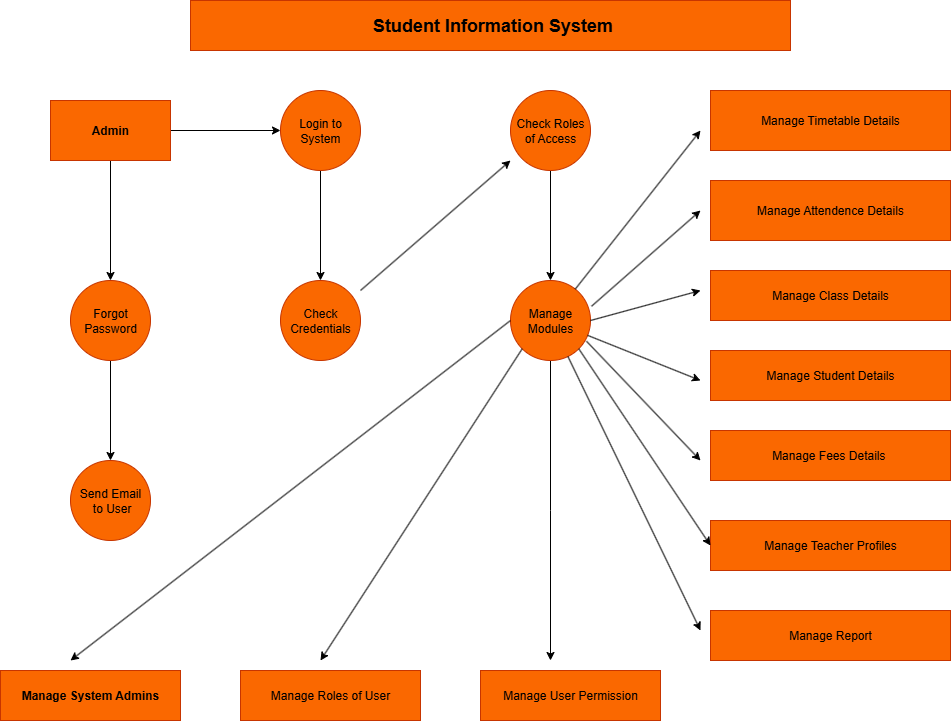

The diagram above was exported from draw.io. Its source (the exported page's mxGraphModel, read from the mxfile embedded in the PNG):
<mxGraphModel dx="2153" dy="713" grid="1" gridSize="10" guides="1" tooltips="1" connect="1" arrows="1" fold="1" page="1" pageScale="1" pageWidth="850" pageHeight="1100" math="0" shadow="0">
  <root>
    <mxCell id="0" />
    <mxCell id="1" parent="0" />
    <mxCell id="H5S8cgGuEo3G6NR-l-FS-1" value="&lt;h2&gt;&amp;nbsp;Student Information System&lt;/h2&gt;" style="rounded=0;whiteSpace=wrap;html=1;fillColor=#fa6800;fontColor=#000000;strokeColor=#C73500;" vertex="1" parent="1">
      <mxGeometry x="160" y="40" width="600" height="50" as="geometry" />
    </mxCell>
    <mxCell id="H5S8cgGuEo3G6NR-l-FS-31" value="" style="edgeStyle=orthogonalEdgeStyle;rounded=0;orthogonalLoop=1;jettySize=auto;html=1;" edge="1" parent="1" source="H5S8cgGuEo3G6NR-l-FS-2" target="H5S8cgGuEo3G6NR-l-FS-3">
      <mxGeometry relative="1" as="geometry" />
    </mxCell>
    <mxCell id="H5S8cgGuEo3G6NR-l-FS-2" value="Check Roles of Access" style="ellipse;whiteSpace=wrap;html=1;aspect=fixed;fillColor=#fa6800;fontColor=#000000;strokeColor=#C73500;" vertex="1" parent="1">
      <mxGeometry x="480" y="130" width="80" height="80" as="geometry" />
    </mxCell>
    <mxCell id="H5S8cgGuEo3G6NR-l-FS-27" style="edgeStyle=orthogonalEdgeStyle;rounded=0;orthogonalLoop=1;jettySize=auto;html=1;" edge="1" parent="1" source="H5S8cgGuEo3G6NR-l-FS-3">
      <mxGeometry relative="1" as="geometry">
        <mxPoint x="520" y="700" as="targetPoint" />
      </mxGeometry>
    </mxCell>
    <mxCell id="H5S8cgGuEo3G6NR-l-FS-3" value="Manage Modules" style="ellipse;whiteSpace=wrap;html=1;aspect=fixed;fillColor=#fa6800;fontColor=#000000;strokeColor=#C73500;direction=south;" vertex="1" parent="1">
      <mxGeometry x="480" y="320" width="80" height="80" as="geometry" />
    </mxCell>
    <mxCell id="H5S8cgGuEo3G6NR-l-FS-10" value="" style="edgeStyle=orthogonalEdgeStyle;rounded=0;orthogonalLoop=1;jettySize=auto;html=1;" edge="1" parent="1" source="H5S8cgGuEo3G6NR-l-FS-4" target="H5S8cgGuEo3G6NR-l-FS-6">
      <mxGeometry relative="1" as="geometry" />
    </mxCell>
    <mxCell id="H5S8cgGuEo3G6NR-l-FS-4" value="Login to System" style="ellipse;whiteSpace=wrap;html=1;aspect=fixed;fillColor=#fa6800;fontColor=#000000;strokeColor=#C73500;" vertex="1" parent="1">
      <mxGeometry x="250" y="130" width="80" height="80" as="geometry" />
    </mxCell>
    <mxCell id="H5S8cgGuEo3G6NR-l-FS-11" value="" style="edgeStyle=orthogonalEdgeStyle;rounded=0;orthogonalLoop=1;jettySize=auto;html=1;" edge="1" parent="1" source="H5S8cgGuEo3G6NR-l-FS-5" target="H5S8cgGuEo3G6NR-l-FS-4">
      <mxGeometry relative="1" as="geometry" />
    </mxCell>
    <mxCell id="H5S8cgGuEo3G6NR-l-FS-13" value="" style="edgeStyle=orthogonalEdgeStyle;rounded=0;orthogonalLoop=1;jettySize=auto;html=1;" edge="1" parent="1" source="H5S8cgGuEo3G6NR-l-FS-5" target="H5S8cgGuEo3G6NR-l-FS-12">
      <mxGeometry relative="1" as="geometry" />
    </mxCell>
    <mxCell id="H5S8cgGuEo3G6NR-l-FS-5" value="&lt;h4&gt;Admin&lt;/h4&gt;" style="rounded=0;whiteSpace=wrap;html=1;fillColor=#fa6800;fontColor=#000000;strokeColor=#C73500;" vertex="1" parent="1">
      <mxGeometry x="20" y="140" width="120" height="60" as="geometry" />
    </mxCell>
    <mxCell id="H5S8cgGuEo3G6NR-l-FS-6" value="Check Credentials" style="ellipse;whiteSpace=wrap;html=1;aspect=fixed;fillColor=#fa6800;fontColor=#000000;strokeColor=#C73500;" vertex="1" parent="1">
      <mxGeometry x="250" y="320" width="80" height="80" as="geometry" />
    </mxCell>
    <mxCell id="H5S8cgGuEo3G6NR-l-FS-8" style="edgeStyle=orthogonalEdgeStyle;rounded=0;orthogonalLoop=1;jettySize=auto;html=1;exitX=0.5;exitY=1;exitDx=0;exitDy=0;" edge="1" parent="1" source="H5S8cgGuEo3G6NR-l-FS-5" target="H5S8cgGuEo3G6NR-l-FS-5">
      <mxGeometry relative="1" as="geometry" />
    </mxCell>
    <mxCell id="H5S8cgGuEo3G6NR-l-FS-15" value="" style="edgeStyle=orthogonalEdgeStyle;rounded=0;orthogonalLoop=1;jettySize=auto;html=1;" edge="1" parent="1" source="H5S8cgGuEo3G6NR-l-FS-12" target="H5S8cgGuEo3G6NR-l-FS-14">
      <mxGeometry relative="1" as="geometry" />
    </mxCell>
    <mxCell id="H5S8cgGuEo3G6NR-l-FS-12" value="Forgot Password" style="ellipse;whiteSpace=wrap;html=1;aspect=fixed;fillColor=#fa6800;fontColor=#000000;strokeColor=#C73500;" vertex="1" parent="1">
      <mxGeometry x="40" y="320" width="80" height="80" as="geometry" />
    </mxCell>
    <mxCell id="H5S8cgGuEo3G6NR-l-FS-14" value="Send Emai&lt;span style=&quot;background-color: transparent; color: light-dark(rgb(0, 0, 0), rgb(237, 237, 237));&quot;&gt;l&lt;/span&gt;&lt;div&gt;&lt;span style=&quot;background-color: transparent; color: light-dark(rgb(0, 0, 0), rgb(237, 237, 237));&quot;&gt;&amp;nbsp;to User&lt;/span&gt;&lt;/div&gt;" style="ellipse;whiteSpace=wrap;html=1;aspect=fixed;fillColor=#fa6800;fontColor=#000000;strokeColor=#C73500;" vertex="1" parent="1">
      <mxGeometry x="40" y="500" width="80" height="80" as="geometry" />
    </mxCell>
    <mxCell id="H5S8cgGuEo3G6NR-l-FS-17" value="Manage Roles of User" style="rounded=0;whiteSpace=wrap;html=1;fillColor=#fa6800;fontColor=#000000;strokeColor=#C73500;" vertex="1" parent="1">
      <mxGeometry x="210" y="710" width="180" height="50" as="geometry" />
    </mxCell>
    <mxCell id="H5S8cgGuEo3G6NR-l-FS-18" value="Manage User Permission" style="rounded=0;whiteSpace=wrap;html=1;fillColor=#fa6800;fontColor=#000000;strokeColor=#C73500;" vertex="1" parent="1">
      <mxGeometry x="450" y="710" width="180" height="50" as="geometry" />
    </mxCell>
    <mxCell id="H5S8cgGuEo3G6NR-l-FS-34" value="" style="endArrow=classic;html=1;rounded=0;" edge="1" parent="1">
      <mxGeometry width="50" height="50" relative="1" as="geometry">
        <mxPoint x="330" y="330" as="sourcePoint" />
        <mxPoint x="480" y="200" as="targetPoint" />
      </mxGeometry>
    </mxCell>
    <mxCell id="H5S8cgGuEo3G6NR-l-FS-37" value="" style="endArrow=classic;html=1;rounded=0;exitX=0.5;exitY=1;exitDx=0;exitDy=0;" edge="1" parent="1" source="H5S8cgGuEo3G6NR-l-FS-3">
      <mxGeometry width="50" height="50" relative="1" as="geometry">
        <mxPoint x="400" y="360" as="sourcePoint" />
        <mxPoint x="40" y="700" as="targetPoint" />
      </mxGeometry>
    </mxCell>
    <mxCell id="H5S8cgGuEo3G6NR-l-FS-39" value="Manage System Admins" style="rounded=0;whiteSpace=wrap;html=1;fillColor=#fa6800;fontColor=#000000;strokeColor=#C73500;fontStyle=1" vertex="1" parent="1">
      <mxGeometry x="-30" y="710" width="180" height="50" as="geometry" />
    </mxCell>
    <mxCell id="H5S8cgGuEo3G6NR-l-FS-41" value="" style="endArrow=classic;html=1;rounded=0;exitX=1;exitY=1;exitDx=0;exitDy=0;" edge="1" parent="1" source="H5S8cgGuEo3G6NR-l-FS-3">
      <mxGeometry width="50" height="50" relative="1" as="geometry">
        <mxPoint x="470" y="400" as="sourcePoint" />
        <mxPoint x="290" y="700" as="targetPoint" />
      </mxGeometry>
    </mxCell>
    <mxCell id="H5S8cgGuEo3G6NR-l-FS-42" value="Manage Timetable Details" style="rounded=0;whiteSpace=wrap;html=1;fillColor=#fa6800;fontColor=#000000;strokeColor=#C73500;" vertex="1" parent="1">
      <mxGeometry x="680" y="130" width="240" height="60" as="geometry" />
    </mxCell>
    <mxCell id="H5S8cgGuEo3G6NR-l-FS-43" value="Manage Fees Details&amp;nbsp;" style="rounded=0;whiteSpace=wrap;html=1;fillColor=#fa6800;fontColor=#000000;strokeColor=#C73500;" vertex="1" parent="1">
      <mxGeometry x="680" y="470" width="240" height="50" as="geometry" />
    </mxCell>
    <mxCell id="H5S8cgGuEo3G6NR-l-FS-44" value="Manage Attendence Details" style="rounded=0;whiteSpace=wrap;html=1;fillColor=#fa6800;fontColor=#000000;strokeColor=#C73500;" vertex="1" parent="1">
      <mxGeometry x="680" y="220" width="240" height="60" as="geometry" />
    </mxCell>
    <mxCell id="H5S8cgGuEo3G6NR-l-FS-45" value="Manage Class Details" style="rounded=0;whiteSpace=wrap;html=1;fillColor=#fa6800;fontColor=#000000;strokeColor=#C73500;" vertex="1" parent="1">
      <mxGeometry x="680" y="310" width="240" height="50" as="geometry" />
    </mxCell>
    <mxCell id="H5S8cgGuEo3G6NR-l-FS-46" value="Manage Student Details" style="rounded=0;whiteSpace=wrap;html=1;fillColor=#fa6800;fontColor=#000000;strokeColor=#C73500;" vertex="1" parent="1">
      <mxGeometry x="680" y="390" width="240" height="50" as="geometry" />
    </mxCell>
    <mxCell id="H5S8cgGuEo3G6NR-l-FS-48" value="Manage Teacher Profiles" style="rounded=0;whiteSpace=wrap;html=1;fillColor=#fa6800;fontColor=#000000;strokeColor=#C73500;" vertex="1" parent="1">
      <mxGeometry x="680" y="560" width="240" height="50" as="geometry" />
    </mxCell>
    <mxCell id="H5S8cgGuEo3G6NR-l-FS-49" value="Manage Report" style="rounded=0;whiteSpace=wrap;html=1;fillColor=#fa6800;fontColor=#000000;strokeColor=#C73500;" vertex="1" parent="1">
      <mxGeometry x="680" y="650" width="240" height="50" as="geometry" />
    </mxCell>
    <mxCell id="H5S8cgGuEo3G6NR-l-FS-51" value="" style="endArrow=classic;html=1;rounded=0;" edge="1" parent="1" source="H5S8cgGuEo3G6NR-l-FS-3">
      <mxGeometry width="50" height="50" relative="1" as="geometry">
        <mxPoint x="560" y="340" as="sourcePoint" />
        <mxPoint x="670" y="170" as="targetPoint" />
      </mxGeometry>
    </mxCell>
    <mxCell id="H5S8cgGuEo3G6NR-l-FS-52" value="" style="endArrow=classic;html=1;rounded=0;" edge="1" parent="1" source="H5S8cgGuEo3G6NR-l-FS-3">
      <mxGeometry width="50" height="50" relative="1" as="geometry">
        <mxPoint x="570" y="370" as="sourcePoint" />
        <mxPoint x="670" y="670" as="targetPoint" />
      </mxGeometry>
    </mxCell>
    <mxCell id="H5S8cgGuEo3G6NR-l-FS-53" value="" style="endArrow=classic;html=1;rounded=0;exitX=0.322;exitY=-0.013;exitDx=0;exitDy=0;exitPerimeter=0;" edge="1" parent="1" source="H5S8cgGuEo3G6NR-l-FS-3">
      <mxGeometry width="50" height="50" relative="1" as="geometry">
        <mxPoint x="590" y="340" as="sourcePoint" />
        <mxPoint x="670" y="250" as="targetPoint" />
      </mxGeometry>
    </mxCell>
    <mxCell id="H5S8cgGuEo3G6NR-l-FS-58" value="" style="endArrow=classic;html=1;rounded=0;entryX=0;entryY=0.5;entryDx=0;entryDy=0;exitX=1;exitY=0;exitDx=0;exitDy=0;" edge="1" parent="1" source="H5S8cgGuEo3G6NR-l-FS-3" target="H5S8cgGuEo3G6NR-l-FS-48">
      <mxGeometry width="50" height="50" relative="1" as="geometry">
        <mxPoint x="530" y="530" as="sourcePoint" />
        <mxPoint x="655" y="371" as="targetPoint" />
        <Array as="points" />
      </mxGeometry>
    </mxCell>
    <mxCell id="H5S8cgGuEo3G6NR-l-FS-61" value="" style="endArrow=classic;html=1;rounded=0;exitX=0.759;exitY=0.05;exitDx=0;exitDy=0;exitPerimeter=0;" edge="1" parent="1" source="H5S8cgGuEo3G6NR-l-FS-3">
      <mxGeometry width="50" height="50" relative="1" as="geometry">
        <mxPoint x="600" y="579" as="sourcePoint" />
        <mxPoint x="670" y="500" as="targetPoint" />
      </mxGeometry>
    </mxCell>
    <mxCell id="H5S8cgGuEo3G6NR-l-FS-62" value="" style="endArrow=classic;html=1;rounded=0;exitX=0.5;exitY=0;exitDx=0;exitDy=0;" edge="1" parent="1" source="H5S8cgGuEo3G6NR-l-FS-3">
      <mxGeometry width="50" height="50" relative="1" as="geometry">
        <mxPoint x="650" y="509" as="sourcePoint" />
        <mxPoint x="670" y="330" as="targetPoint" />
      </mxGeometry>
    </mxCell>
    <mxCell id="H5S8cgGuEo3G6NR-l-FS-63" value="" style="endArrow=classic;html=1;rounded=0;" edge="1" parent="1" source="H5S8cgGuEo3G6NR-l-FS-3">
      <mxGeometry width="50" height="50" relative="1" as="geometry">
        <mxPoint x="600" y="549" as="sourcePoint" />
        <mxPoint x="670" y="420" as="targetPoint" />
      </mxGeometry>
    </mxCell>
  </root>
</mxGraphModel>